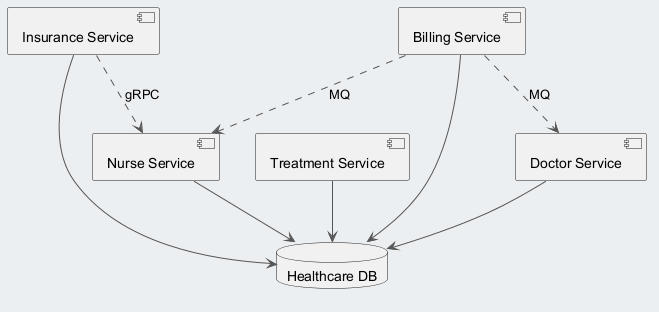

The diagram above was rendered by PlantUML. Its source (embedded in the PNG):
@startuml
skinparam backgroundColor #ECEFF1
skinparam classBackgroundColor #FFFFFF
skinparam classBorderColor #455A64
skinparam ArrowColor #555555
component "Insurance Service" as C_InsuranceService
component "Treatment Service" as C_TreatmentService
component "Doctor Service" as C_DoctorService
component "Billing Service" as C_BillingService
component "Nurse Service" as C_NurseService
database "Healthcare DB" as DB_healthcare
C_InsuranceService --> DB_healthcare
C_TreatmentService --> DB_healthcare
C_DoctorService --> DB_healthcare
C_BillingService --> DB_healthcare
C_NurseService --> DB_healthcare
C_BillingService ..> C_NurseService : MQ
C_BillingService ..> C_DoctorService : MQ
C_InsuranceService ..> C_NurseService : gRPC
@enduml